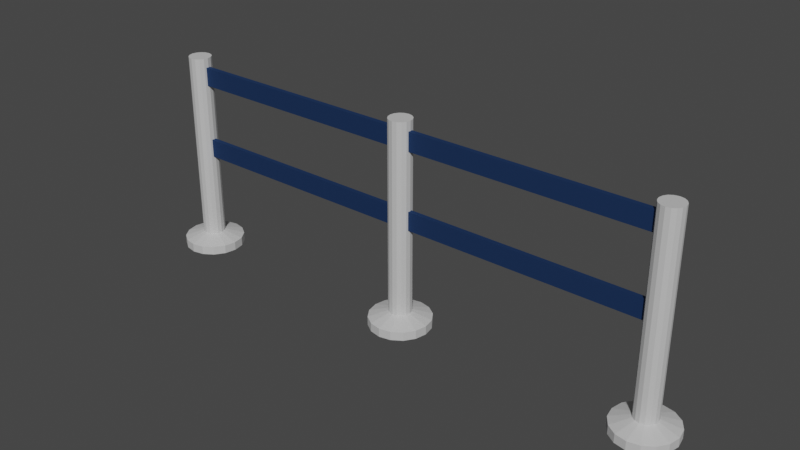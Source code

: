 # Source: RopePole.blend  (saved by Blender 3.3.6; exported with 4.5.12 LTS)
import bpy
from mathutils import Matrix  # noqa: F401  (used for matrix-valued properties, if any)

bpy.ops.wm.read_factory_settings(use_empty=True)
scene = bpy.context.scene
scene.name = 'Scene'

# ---- collections
col_collection = bpy.data.collections.new('Collection'); scene.collection.children.link(col_collection)

# ---- images (referenced by path relative to the original .blend; pixels are not part of the script)
import os
ASSET_DIR = os.environ.get("B2B_ASSET_DIR", "")  # directory of the original .blend (textures are referenced by path, not embedded)
HERE = os.path.dirname(os.path.abspath(__file__))  # packed textures are extracted next to this script under _unpacked/

def load_image(name, relpath, width, height, colorspace="sRGB"):
    """Load a texture the original file referenced (path relative to the .blend, or extracted next to this script)."""
    p = next((c for c in (os.path.join(HERE, relpath), os.path.join(ASSET_DIR, relpath)) if relpath and os.path.exists(c)), "")
    if p:
        img = bpy.data.images.load(p, check_existing=True)
        img.name = name
    else:  # same state as the original file: an image datablock whose file is absent (Cycles renders it pink)
        img = bpy.data.images.new(name, width, height)
        img.source = "FILE"
        img.filepath = "//" + (relpath or name)
    img.colorspace_settings.name = colorspace
    return img
img_image_002 = load_image('Image.002', '', 1024, 1024, 'Non-Color')

# ---- materials (node trees are filled in below, after node groups)
mat_main_002 = bpy.data.materials.new('Main.002')
mat_main_002.use_transparent_shadow = False
mat_main_002.diffuse_color = (0.898, 0.898, 0.898, 1.0)
mat_main_002.roughness = 0.7622
mat_main_002.specular_intensity = 1.0
mat_main_002.metallic = 1.0
mat_sec_002 = bpy.data.materials.new('Sec.002')
mat_sec_002.use_transparent_shadow = False
mat_sec_002.diffuse_color = (0.1059, 0.4039, 0.0, 1.0)
mat_sec_002.roughness = 0.7622
mat_sec_002.specular_intensity = 1.0
mat_sec_002.metallic = 1.0

# ---- material node trees
mat_main_002.use_nodes = True; mat_main_002.node_tree.nodes.clear()
_N = mat_main_002.node_tree.nodes; _L = mat_main_002.node_tree.links
n0 = _N.new('ShaderNodeBsdfPrincipled'); n0.name = 'Principled BSDF'; n0.location = (10, 300)
n0.distribution = 'GGX'
n0.subsurface_method = 'RANDOM_WALK_SKIN'
n0.inputs[0].default_value = (0.7084, 0.7084, 0.7084, 1.0)
n0.inputs[2].default_value = 0.7622
n0.inputs[3].default_value = 1.45
n0.inputs[13].default_value = 1.0
n0.inputs[27].default_value = (0.0, 0.0, 0.0, 1.0)
n0.inputs[28].default_value = 1.0
n1 = _N.new('ShaderNodeOutputMaterial'); n1.name = 'Material Output'; n1.location = (300, 300)
n2 = _N.new('ShaderNodeNormalMap'); n2.name = 'Normal Map'; n2.location = (-300, -300)
n2.label = 'Normal/Map'
n3 = _N.new('ShaderNodeTexImage'); n3.name = 'Image Texture'; n3.location = (-300, 300)
n3.image = img_image_002
_L.new(n0.outputs[0], n1.inputs[0])
_L.new(n2.outputs[0], n0.inputs[5])
_L.new(n3.outputs[0], n0.inputs[1])
n1.is_active_output = True
mat_sec_002.use_nodes = True; mat_sec_002.node_tree.nodes.clear()
_N = mat_sec_002.node_tree.nodes; _L = mat_sec_002.node_tree.links
n0 = _N.new('ShaderNodeBsdfPrincipled'); n0.name = 'Principled BSDF'; n0.location = (10, 300)
n0.distribution = 'GGX'
n0.subsurface_method = 'RANDOM_WALK_SKIN'
n0.inputs[1].default_value = 1.0
n0.inputs[2].default_value = 0.7622
n0.inputs[3].default_value = 1.45
n0.inputs[13].default_value = 1.0
n0.inputs[27].default_value = (0.0, 0.0, 0.0, 1.0)
n0.inputs[28].default_value = 1.0
n1 = _N.new('ShaderNodeOutputMaterial'); n1.name = 'Material Output'; n1.location = (300, 300)
n2 = _N.new('ShaderNodeNormalMap'); n2.name = 'Normal Map'; n2.location = (-300, -300)
n2.label = 'Normal/Map'
n3 = _N.new('ShaderNodeBrightContrast'); n3.name = 'Bright/Contrast'; n3.location = (-300, 600)
n3.inputs[0].default_value = (0.0382, 0.09306, 0.2502, 1.0)
_L.new(n0.outputs[0], n1.inputs[0])
_L.new(n2.outputs[0], n0.inputs[5])
_L.new(n3.outputs[0], n0.inputs[0])
n1.is_active_output = True

# ---- world
world_world = bpy.data.worlds.new('World'); scene.world = world_world
world_world.use_nodes = True; world_world.node_tree.nodes.clear()
_N = world_world.node_tree.nodes; _L = world_world.node_tree.links
n0 = _N.new('ShaderNodeOutputWorld'); n0.name = 'World Output'; n0.location = (300, 300)
n1 = _N.new('ShaderNodeBackground'); n1.name = 'Background'; n1.location = (10, 300)
n1.inputs[0].default_value = (0.05088, 0.05088, 0.05088, 1.0)
_L.new(n1.outputs[0], n0.inputs[0])
n0.is_active_output = True
world_world.color = (0.05088, 0.05088, 0.05088)
world_world.use_sun_shadow = False
world_world.sun_shadow_jitter_overblur = 0.0

# ---- meshes
me_cylinder_001 = bpy.data.meshes.new('Cylinder.001')
me_cylinder_001.from_pydata([(1.266, 2.16e-13, 2.861e-06), (1.266, -0.04905, 2.865e-06), (1.279, 4.972e-09, 0.06586), (1.279, -0.04905, 0.06586), (1.317, 9.187e-09, 0.1217), (1.317, -0.04905, 0.1217), (1.372, 1.2e-08, 0.159), (1.372, -0.04905, 0.159), (1.438, 1.299e-08, 0.1721), (1.438, -0.04905, 0.1721), (1.504, 1.2e-08, 0.159), (1.504, -0.04905, 0.159), (1.56, 9.187e-09, 0.1217), (1.56, -0.04905, 0.1217), (1.597, 4.972e-09, 0.06586), (1.597, -0.04905, 0.06586), (1.61, 2.16e-13, 2.861e-06), (1.61, -0.04905, 2.865e-06), (1.597, -4.972e-09, -0.06585), (1.597, -0.04905, -0.06585), (1.56, -9.187e-09, -0.1217), (1.56, -0.04905, -0.1217), (1.504, -1.2e-08, -0.159), (1.504, -0.04905, -0.159), (1.438, -1.299e-08, -0.1721), (1.438, -0.04905, -0.1721), (1.372, -1.2e-08, -0.159), (1.372, -0.04905, -0.159), (1.317, -9.187e-09, -0.1217), (1.317, -0.04905, -0.1217), (1.279, -4.972e-09, -0.06585), (1.279, -0.04905, -0.06585), (1.38, -0.0838, 0.02434), (1.375, -0.0838, 1.198e-06), (1.393, -0.0838, 0.04498), (1.414, -0.0838, 0.05877), (1.438, -0.0838, 0.06361), (1.463, -0.0838, 0.05877), (1.483, -0.0838, 0.04498), (1.497, -0.0838, 0.02434), (1.502, -0.0838, 1.198e-06), (1.497, -0.0838, -0.02434), (1.483, -0.0838, -0.04498), (1.463, -0.0838, -0.05876), (1.438, -0.0838, -0.06361), (1.414, -0.0838, -0.05876), (1.393, -0.0838, -0.04498), (1.38, -0.0838, -0.02434), (1.38, -1.159, 0.02434), (1.375, -1.159, 1.28e-06), (1.393, -1.159, 0.04498), (1.414, -1.159, 0.05877), (1.438, -1.159, 0.06361), (1.463, -1.159, 0.05877), (1.483, -1.159, 0.04498), (1.497, -1.159, 0.02434), (1.502, -1.159, 1.28e-06), (1.497, -1.159, -0.02434), (1.483, -1.159, -0.04498), (1.463, -1.159, -0.05876), (1.438, -1.159, -0.06361), (1.414, -1.159, -0.05876), (1.393, -1.159, -0.04498), (1.38, -1.159, -0.02434), (-1.614, 0.0, 0.0), (-1.614, -0.04905, 3.703e-09), (-1.601, 4.972e-09, 0.06585), (-1.601, -0.04905, 0.06585), (-1.564, 9.187e-09, 0.1217), (-1.564, -0.04905, 0.1217), (-1.508, 1.2e-08, 0.159), (-1.508, -0.04905, 0.159), (-1.442, 1.299e-08, 0.1721), (-1.442, -0.04905, 0.1721), (-1.377, 1.2e-08, 0.159), (-1.377, -0.04905, 0.159), (-1.321, 9.187e-09, 0.1217), (-1.321, -0.04905, 0.1217), (-1.283, 4.972e-09, 0.06585), (-1.283, -0.04905, 0.06585), (-1.27, 9e-15, 1.192e-07), (-1.27, -0.04905, 1.229e-07), (-1.283, -4.972e-09, -0.06585), (-1.283, -0.04905, -0.06585), (-1.321, -9.187e-09, -0.1217), (-1.321, -0.04905, -0.1217), (-1.377, -1.2e-08, -0.159), (-1.377, -0.04905, -0.159), (-1.442, -1.299e-08, -0.1721), (-1.442, -0.04905, -0.1721), (-1.508, -1.2e-08, -0.159), (-1.508, -0.04905, -0.159), (-1.564, -9.187e-09, -0.1217), (-1.564, -0.04905, -0.1217), (-1.601, -4.972e-09, -0.06585), (-1.601, -0.04905, -0.06585), (-1.501, -0.0838, 0.02434), (-1.506, -0.0838, -1.663e-06), (-1.487, -0.0838, 0.04498), (-1.467, -0.0838, 0.05876), (-1.442, -0.0838, 0.06361), (-1.418, -0.0838, 0.05876), (-1.397, -0.0838, 0.04498), (-1.384, -0.0838, 0.02434), (-1.379, -0.0838, -1.663e-06), (-1.384, -0.0838, -0.02434), (-1.397, -0.0838, -0.04498), (-1.418, -0.0838, -0.05877), (-1.442, -0.0838, -0.06361), (-1.467, -0.0838, -0.05877), (-1.487, -0.0838, -0.04498), (-1.501, -0.0838, -0.02434), (-1.501, -1.159, 0.02434), (-1.506, -1.159, -1.581e-06), (-1.487, -1.159, 0.04498), (-1.467, -1.159, 0.05876), (-1.442, -1.159, 0.06361), (-1.418, -1.159, 0.05876), (-1.397, -1.159, 0.04498), (-1.384, -1.159, 0.02434), (-1.379, -1.159, -1.581e-06), (-1.384, -1.159, -0.02434), (-1.397, -1.159, -0.04498), (-1.418, -1.159, -0.05877), (-1.442, -1.159, -0.06361), (-1.467, -1.159, -0.05877), (-1.487, -1.159, -0.04498), (-1.501, -1.159, -0.02434), (-0.01394, -1.001, -0.01283), (-0.01394, -1.106, -0.01283), (-1.427, -1.001, -0.01283), (-1.427, -1.106, -0.01283), (-0.01394, -1.001, 0.01283), (-0.01394, -1.106, 0.01283), (-1.427, -1.001, 0.01283), (-1.427, -1.106, 0.01283), (-0.01394, -0.5728, -0.01283), (-0.01394, -0.6775, -0.01283), (-1.427, -0.5728, -0.01283), (-1.427, -0.6775, -0.01283), (-0.01394, -0.5728, 0.01283), (-0.01394, -0.6775, 0.01283), (-1.427, -0.5728, 0.01283), (-1.427, -0.6775, 0.01283), (-0.1721, 9e-15, 1.192e-07), (-0.1721, -0.04905, 1.229e-07), (-0.159, 4.972e-09, 0.06586), (-0.159, -0.04905, 0.06586), (-0.1217, 9.187e-09, 0.1217), (-0.1217, -0.04905, 0.1217), (-0.06586, 1.2e-08, 0.159), (-0.06586, -0.04905, 0.159), (-9.537e-07, 1.299e-08, 0.1721), (-9.537e-07, -0.04905, 0.1721), (0.06585, 1.2e-08, 0.159), (0.06585, -0.04905, 0.159), (0.1217, 9.187e-09, 0.1217), (0.1217, -0.04905, 0.1217), (0.159, 4.972e-09, 0.06585), (0.159, -0.04905, 0.06585), (0.1721, 0.0, 0.0), (0.1721, -0.04905, 3.703e-09), (0.159, -4.972e-09, -0.06585), (0.159, -0.04905, -0.06585), (0.1217, -9.187e-09, -0.1217), (0.1217, -0.04905, -0.1217), (0.06585, -1.2e-08, -0.159), (0.06585, -0.04905, -0.159), (-9.537e-07, -1.299e-08, -0.1721), (-9.537e-07, -0.04905, -0.1721), (-0.06586, -1.2e-08, -0.159), (-0.06586, -0.04905, -0.159), (-0.1217, -9.187e-09, -0.1217), (-0.1217, -0.04905, -0.1217), (-0.159, -4.972e-09, -0.06585), (-0.159, -0.04905, -0.06585), (-0.05877, -0.0838, 0.02434), (-0.06361, -0.0838, -1.424e-06), (-0.04498, -0.0838, 0.04498), (-0.02434, -0.0838, 0.05876), (0.0, -0.0838, 0.06361), (0.02434, -0.0838, 0.05876), (0.04498, -0.0838, 0.04498), (0.05877, -0.0838, 0.02434), (0.06361, -0.0838, -1.424e-06), (0.05877, -0.0838, -0.02434), (0.04498, -0.0838, -0.04498), (0.02434, -0.0838, -0.05877), (0.0, -0.0838, -0.06361), (-0.02434, -0.0838, -0.05877), (-0.04498, -0.0838, -0.04498), (-0.05877, -0.0838, -0.02434), (-0.05877, -1.159, 0.02434), (-0.06361, -1.159, -1.343e-06), (-0.04498, -1.159, 0.04498), (-0.02434, -1.159, 0.05876), (0.0, -1.159, 0.06361), (0.02434, -1.159, 0.05876), (0.04498, -1.159, 0.04498), (0.05877, -1.159, 0.02434), (0.06361, -1.159, -1.343e-06), (0.05877, -1.159, -0.02434), (0.04498, -1.159, -0.04498), (0.02434, -1.159, -0.05877), (0.0, -1.159, -0.06361), (-0.02434, -1.159, -0.05877), (-0.04498, -1.159, -0.04498), (-0.05877, -1.159, -0.02434), (1.428, -1.001, -0.01283), (1.428, -1.106, -0.01283), (0.0157, -1.001, -0.01283), (0.0157, -1.106, -0.01283), (1.428, -1.001, 0.01283), (1.428, -1.106, 0.01283), (0.0157, -1.001, 0.01283), (0.0157, -1.106, 0.01283), (1.428, -0.5728, -0.01283), (1.428, -0.6775, -0.01283), (0.0157, -0.5728, -0.01283), (0.0157, -0.6775, -0.01283), (1.428, -0.5728, 0.01283), (1.428, -0.6775, 0.01283), (0.0157, -0.5728, 0.01283), (0.0157, -0.6775, 0.01283)], [], [(0, 1, 3, 2), (2, 3, 5, 4), (4, 5, 7, 6), (6, 7, 9, 8), (8, 9, 11, 10), (10, 11, 13, 12), (12, 13, 15, 14), (14, 15, 17, 16), (16, 17, 19, 18), (18, 19, 21, 20), (20, 21, 23, 22), (22, 23, 25, 24), (24, 25, 27, 26), (26, 27, 29, 28), (17, 15, 39, 40), (28, 29, 31, 30), (30, 31, 1, 0), (42, 41, 57, 58), (3, 1, 33, 32), (27, 25, 44, 45), (13, 11, 37, 38), (23, 21, 42, 43), (1, 31, 47, 33), (9, 7, 35, 36), (19, 17, 40, 41), (29, 27, 45, 46), (5, 3, 32, 34), (15, 13, 38, 39), (25, 23, 43, 44), (11, 9, 36, 37), (21, 19, 41, 42), (31, 29, 46, 47), (7, 5, 34, 35), (48, 49, 63, 62, 61, 60, 59, 58, 57, 56, 55, 54, 53, 52, 51, 50), (35, 34, 50, 51), (43, 42, 58, 59), (36, 35, 51, 52), (44, 43, 59, 60), (37, 36, 52, 53), (45, 44, 60, 61), (38, 37, 53, 54), (46, 45, 61, 62), (39, 38, 54, 55), (47, 46, 62, 63), (40, 39, 55, 56), (32, 33, 49, 48), (33, 47, 63, 49), (41, 40, 56, 57), (34, 32, 48, 50), (64, 65, 67, 66), (66, 67, 69, 68), (68, 69, 71, 70), (70, 71, 73, 72), (72, 73, 75, 74), (74, 75, 77, 76), (76, 77, 79, 78), (78, 79, 81, 80), (80, 81, 83, 82), (82, 83, 85, 84), (84, 85, 87, 86), (86, 87, 89, 88), (88, 89, 91, 90), (90, 91, 93, 92), (81, 79, 103, 104), (92, 93, 95, 94), (94, 95, 65, 64), (106, 105, 121, 122), (67, 65, 97, 96), (91, 89, 108, 109), (77, 75, 101, 102), (87, 85, 106, 107), (65, 95, 111, 97), (73, 71, 99, 100), (83, 81, 104, 105), (93, 91, 109, 110), (69, 67, 96, 98), (79, 77, 102, 103), (89, 87, 107, 108), (75, 73, 100, 101), (85, 83, 105, 106), (95, 93, 110, 111), (71, 69, 98, 99), (112, 113, 127, 126, 125, 124, 123, 122, 121, 120, 119, 118, 117, 116, 115, 114), (99, 98, 114, 115), (107, 106, 122, 123), (100, 99, 115, 116), (108, 107, 123, 124), (101, 100, 116, 117), (109, 108, 124, 125), (102, 101, 117, 118), (110, 109, 125, 126), (103, 102, 118, 119), (111, 110, 126, 127), (104, 103, 119, 120), (96, 97, 113, 112), (97, 111, 127, 113), (105, 104, 120, 121), (98, 96, 112, 114), (128, 129, 131, 130), (134, 135, 133, 132), (130, 134, 132, 128), (135, 131, 129, 133), (136, 137, 139, 138), (142, 143, 141, 140), (138, 142, 140, 136), (143, 139, 137, 141), (144, 145, 147, 146), (146, 147, 149, 148), (148, 149, 151, 150), (150, 151, 153, 152), (152, 153, 155, 154), (154, 155, 157, 156), (156, 157, 159, 158), (158, 159, 161, 160), (160, 161, 163, 162), (162, 163, 165, 164), (164, 165, 167, 166), (166, 167, 169, 168), (168, 169, 171, 170), (170, 171, 173, 172), (161, 159, 183, 184), (172, 173, 175, 174), (174, 175, 145, 144), (186, 185, 201, 202), (147, 145, 177, 176), (171, 169, 188, 189), (157, 155, 181, 182), (167, 165, 186, 187), (145, 175, 191, 177), (153, 151, 179, 180), (163, 161, 184, 185), (173, 171, 189, 190), (149, 147, 176, 178), (159, 157, 182, 183), (169, 167, 187, 188), (155, 153, 180, 181), (165, 163, 185, 186), (175, 173, 190, 191), (151, 149, 178, 179), (192, 193, 207, 206, 205, 204, 203, 202, 201, 200, 199, 198, 197, 196, 195, 194), (179, 178, 194, 195), (187, 186, 202, 203), (180, 179, 195, 196), (188, 187, 203, 204), (181, 180, 196, 197), (189, 188, 204, 205), (182, 181, 197, 198), (190, 189, 205, 206), (183, 182, 198, 199), (191, 190, 206, 207), (184, 183, 199, 200), (176, 177, 193, 192), (177, 191, 207, 193), (185, 184, 200, 201), (178, 176, 192, 194), (208, 209, 211, 210), (214, 215, 213, 212), (210, 214, 212, 208), (215, 211, 209, 213), (216, 217, 219, 218), (222, 223, 221, 220), (218, 222, 220, 216), (223, 219, 217, 221)])
me_cylinder_001.polygons.foreach_set('material_index', [0, 0, 0, 0, 0, 0, 0, 0, 0, 0, 0, 0, 0, 0, 0, 0, 0, 0, 0, 0, 0, 0, 0, 0, 0, 0, 0, 0, 0, 0, 0, 0, 0, 0, 0, 0, 0, 0, 0, 0, 0, 0, 0, 0, 0, 0, 0, 0, 0, 0, 0, 0, 0, 0, 0, 0, 0, 0, 0, 0, 0, 0, 0, 0, 0, 0, 0, 0, 0, 0, 0, 0, 0, 0, 0, 0, 0, 0, 0, 0, 0, 0, 0, 0, 0, 0, 0, 0, 0, 0, 0, 0, 0, 0, 0, 0, 0, 0, 1, 1, 1, 1, 1, 1, 1, 1, 0, 0, 0, 0, 0, 0, 0, 0, 0, 0, 0, 0, 0, 0, 0, 0, 0, 0, 0, 0, 0, 0, 0, 0, 0, 0, 0, 0, 0, 0, 0, 0, 0, 0, 0, 0, 0, 0, 0, 0, 0, 0, 0, 0, 0, 0, 0, 0, 0, 1, 1, 1, 1, 1, 1, 1, 1])
_uv = me_cylinder_001.uv_layers.new(name='UVMap')
_uv.uv.foreach_set('vector', [0.6581, 0.6263, 0.6797, 0.6263, 0.6797, 0.6559, 0.6581, 0.6559, 0.6581, 0.6559, 0.6797, 0.6559, 0.6797, 0.6832, 0.6581, 0.6832, 0.5384, 0.6351, 0.5168, 0.6351, 0.5168, 0.6106, 0.5384, 0.6106, 0.5384, 0.6106, 0.5168, 0.6106, 0.5168, 0.5816, 0.5384, 0.5816, 0.5384, 0.5816, 0.5168, 0.5816, 0.5168, 0.5526, 0.5384, 0.5526, 0.5384, 0.5526, 0.5168, 0.5526, 0.5168, 0.528, 0.5384, 0.528, 0.4891, 0.5555, 0.5107, 0.5555, 0.5107, 0.5828, 0.4891, 0.5828, 0.4891, 0.5828, 0.5107, 0.5828, 0.5107, 0.6123, 0.4891, 0.6123, 0.4891, 0.6123, 0.5107, 0.6123, 0.5107, 0.6396, 0.4891, 0.6396, 0.4891, 0.6396, 0.5107, 0.6396, 0.5107, 0.6605, 0.4891, 0.6605, 0.5933, 0.4731, 0.6149, 0.4731, 0.6149, 0.4977, 0.5933, 0.4977, 0.5933, 0.4977, 0.6149, 0.4977, 0.6149, 0.5267, 0.5933, 0.5267, 0.5933, 0.5267, 0.6149, 0.5267, 0.6149, 0.5556, 0.5933, 0.5556, 0.5933, 0.5556, 0.6149, 0.5556, 0.6149, 0.5802, 0.5933, 0.5802, 0.4573, 0.0, 0.4846, 0.01131, 0.4581, 0.051, 0.448, 0.04682, 0.6581, 0.5782, 0.6797, 0.5782, 0.6797, 0.599, 0.6581, 0.599, 0.6581, 0.599, 0.6797, 0.599, 0.6797, 0.6263, 0.6581, 0.6263, 0.832, 0.4731, 0.8243, 0.4731, 0.8243, 0.0, 0.832, 0.0, 0.4573, 0.1486, 0.4278, 0.1486, 0.4371, 0.1017, 0.448, 0.1017, 0.3683, 0.08905, 0.3683, 0.0595, 0.4151, 0.06881, 0.4151, 0.07974, 0.5055, 0.0322, 0.5168, 0.0595, 0.47, 0.06881, 0.4658, 0.05872, 0.3796, 0.0322, 0.4005, 0.01131, 0.427, 0.051, 0.4193, 0.05872, 0.4278, 0.1486, 0.4005, 0.1372, 0.427, 0.09755, 0.4371, 0.1017, 0.5168, 0.08905, 0.5055, 0.1163, 0.4658, 0.08983, 0.47, 0.07974, 0.4278, 0.0, 0.4573, 0.0, 0.448, 0.04682, 0.4371, 0.04682, 0.3796, 0.1163, 0.3683, 0.08905, 0.4151, 0.07974, 0.4193, 0.08983, 0.4846, 0.1372, 0.4573, 0.1486, 0.448, 0.1017, 0.4581, 0.09755, 0.4846, 0.01131, 0.5055, 0.0322, 0.4658, 0.05872, 0.4581, 0.051, 0.3683, 0.0595, 0.3796, 0.0322, 0.4193, 0.05872, 0.4151, 0.06881, 0.5168, 0.0595, 0.5168, 0.08905, 0.47, 0.07974, 0.47, 0.06881, 0.4005, 0.01131, 0.4278, 0.0, 0.4371, 0.04682, 0.427, 0.051, 0.4005, 0.1372, 0.3796, 0.1163, 0.4193, 0.08983, 0.427, 0.09755, 0.5055, 0.1163, 0.4846, 0.1372, 0.4581, 0.09755, 0.4658, 0.08983, 0.4789, 0.5555, 0.4679, 0.5555, 0.4578, 0.5513, 0.4501, 0.5436, 0.4459, 0.5335, 0.4459, 0.5226, 0.4501, 0.5125, 0.4578, 0.5047, 0.4679, 0.5006, 0.4789, 0.5006, 0.4889, 0.5047, 0.4967, 0.5125, 0.5009, 0.5226, 0.5009, 0.5335, 0.4967, 0.5436, 0.4889, 0.5513, 0.6265, 0.0, 0.6356, 0.0, 0.6356, 0.4731, 0.6265, 0.4731, 0.6661, 0.0, 0.6752, 0.0, 0.6752, 0.4731, 0.6661, 0.4731, 0.6158, 0.0, 0.6265, 0.0, 0.6265, 0.4731, 0.6158, 0.4731, 0.6554, 0.0, 0.6661, 0.0, 0.6661, 0.4731, 0.6554, 0.4731, 0.6051, 0.0, 0.6158, 0.0, 0.6158, 0.4731, 0.6051, 0.4731, 0.6447, 0.0, 0.6554, 0.0, 0.6554, 0.4731, 0.6447, 0.4731, 0.596, 0.0, 0.6051, 0.0, 0.6051, 0.4731, 0.596, 0.4731, 0.6356, 0.0, 0.6447, 0.0, 0.6447, 0.4731, 0.6356, 0.4731, 0.8033, 0.4731, 0.7932, 0.4731, 0.7932, 0.0, 0.8033, 0.0, 0.376, 0.9188, 0.3683, 0.9188, 0.3683, 0.4457, 0.376, 0.4457, 0.8142, 0.4731, 0.8033, 0.4731, 0.8033, 0.0, 0.8142, 0.0, 0.397, 0.9188, 0.3861, 0.9188, 0.3861, 0.4457, 0.397, 0.4457, 0.3861, 0.9188, 0.376, 0.9188, 0.376, 0.4457, 0.3861, 0.4457, 0.8243, 0.4731, 0.8142, 0.4731, 0.8142, 0.0, 0.8243, 0.0, 0.4071, 0.9188, 0.397, 0.9188, 0.397, 0.4457, 0.4071, 0.4457, 0.6365, 0.6284, 0.6581, 0.6284, 0.6581, 0.658, 0.6365, 0.658, 0.6365, 0.658, 0.6581, 0.658, 0.6581, 0.6853, 0.6365, 0.6853, 0.6581, 0.5802, 0.6365, 0.5802, 0.6365, 0.5556, 0.6581, 0.5556, 0.6581, 0.5556, 0.6365, 0.5556, 0.6365, 0.5267, 0.6581, 0.5267, 0.6581, 0.5267, 0.6365, 0.5267, 0.6365, 0.4977, 0.6581, 0.4977, 0.6581, 0.4977, 0.6365, 0.4977, 0.6365, 0.4731, 0.6581, 0.4731, 0.4891, 0.6605, 0.4675, 0.6605, 0.4675, 0.6332, 0.4891, 0.6332, 0.4891, 0.6332, 0.4675, 0.6332, 0.4675, 0.6037, 0.4891, 0.6037, 0.4891, 0.6037, 0.4675, 0.6037, 0.4675, 0.5764, 0.4891, 0.5764, 0.4891, 0.5764, 0.4675, 0.5764, 0.4675, 0.5555, 0.4891, 0.5555, 0.6149, 0.4731, 0.6365, 0.4731, 0.6365, 0.4977, 0.6149, 0.4977, 0.6149, 0.4977, 0.6365, 0.4977, 0.6365, 0.5267, 0.6149, 0.5267, 0.6149, 0.5267, 0.6365, 0.5267, 0.6365, 0.5556, 0.6149, 0.5556, 0.6149, 0.5556, 0.6365, 0.5556, 0.6365, 0.5802, 0.6149, 0.5802, 0.4005, 0.1599, 0.4278, 0.1486, 0.4371, 0.1954, 0.427, 0.1996, 0.6365, 0.5802, 0.6581, 0.5802, 0.6581, 0.6011, 0.6365, 0.6011, 0.6365, 0.6011, 0.6581, 0.6011, 0.6581, 0.6284, 0.6365, 0.6284, 0.7932, 0.4731, 0.7855, 0.4731, 0.7855, 0.0, 0.7932, 0.0, 0.5055, 0.2649, 0.4846, 0.2858, 0.4581, 0.2461, 0.4658, 0.2384, 0.4005, 0.2858, 0.3796, 0.2649, 0.4193, 0.2384, 0.427, 0.2461, 0.4573, 0.1486, 0.4846, 0.1599, 0.4581, 0.1996, 0.448, 0.1954, 0.3683, 0.2376, 0.3683, 0.2081, 0.4151, 0.2174, 0.4151, 0.2283, 0.4846, 0.2858, 0.4573, 0.2971, 0.448, 0.2503, 0.4581, 0.2461, 0.5055, 0.1808, 0.5168, 0.2081, 0.47, 0.2174, 0.4658, 0.2073, 0.3796, 0.1808, 0.4005, 0.1599, 0.427, 0.1996, 0.4193, 0.2073, 0.4278, 0.2971, 0.4005, 0.2858, 0.427, 0.2461, 0.4371, 0.2503, 0.5168, 0.2376, 0.5055, 0.2649, 0.4658, 0.2384, 0.47, 0.2283, 0.4278, 0.1486, 0.4573, 0.1486, 0.448, 0.1954, 0.4371, 0.1954, 0.3796, 0.2649, 0.3683, 0.2376, 0.4151, 0.2283, 0.4193, 0.2384, 0.4846, 0.1599, 0.5055, 0.1808, 0.4658, 0.2073, 0.4581, 0.1996, 0.3683, 0.2081, 0.3796, 0.1808, 0.4193, 0.2073, 0.4151, 0.2174, 0.4573, 0.2971, 0.4278, 0.2971, 0.4371, 0.2503, 0.448, 0.2503, 0.5168, 0.2081, 0.5168, 0.2376, 0.47, 0.2283, 0.47, 0.2174, 0.5009, 0.4786, 0.4967, 0.4887, 0.4889, 0.4964, 0.4789, 0.5006, 0.4679, 0.5006, 0.4578, 0.4964, 0.4501, 0.4887, 0.4459, 0.4786, 0.4459, 0.4676, 0.4501, 0.4576, 0.4578, 0.4498, 0.4679, 0.4457, 0.4789, 0.4457, 0.4889, 0.4498, 0.4967, 0.4576, 0.5009, 0.4676, 0.5473, 0.0, 0.5564, 0.0, 0.5564, 0.4731, 0.5473, 0.4731, 0.5869, 0.0, 0.596, 0.0, 0.596, 0.4731, 0.5869, 0.4731, 0.5366, 0.0, 0.5473, 0.0, 0.5473, 0.4731, 0.5366, 0.4731, 0.5762, 0.0, 0.5869, 0.0, 0.5869, 0.4731, 0.5762, 0.4731, 0.5259, 0.0, 0.5366, 0.0, 0.5366, 0.4731, 0.5259, 0.4731, 0.5655, 0.0, 0.5762, 0.0, 0.5762, 0.4731, 0.5655, 0.4731, 0.5168, 0.0, 0.5259, 0.0, 0.5259, 0.4731, 0.5168, 0.4731, 0.5564, 0.0, 0.5655, 0.0, 0.5655, 0.4731, 0.5564, 0.4731, 0.7645, 0.4731, 0.7544, 0.4731, 0.7544, 0.0, 0.7645, 0.0, 0.8786, 0.4731, 0.8708, 0.4731, 0.8708, 0.0, 0.8786, 0.0, 0.7754, 0.4731, 0.7645, 0.4731, 0.7645, 0.0, 0.7754, 0.0, 0.8996, 0.4731, 0.8887, 0.4731, 0.8887, 0.0, 0.8996, 0.0, 0.8887, 0.4731, 0.8786, 0.4731, 0.8786, 0.0, 0.8887, 0.0, 0.7855, 0.4731, 0.7754, 0.4731, 0.7754, 0.0, 0.7855, 0.0, 0.9097, 0.4731, 0.8996, 0.4731, 0.8996, 0.0, 0.9097, 0.0, 0.04604, 0.6217, 0.0, 0.6217, 0.0, 0.0, 0.04604, 0.0, 0.09207, 0.6217, 0.04604, 0.6217, 0.04604, 0.0, 0.09207, 0.0, 0.9887, 0.6217, 0.9774, 0.6217, 0.9774, 0.0, 0.9887, 0.0, 0.9774, 0.6217, 0.9661, 0.6217, 0.9661, 0.0, 0.9774, 9.313e-10, 0.2302, 0.6217, 0.1841, 0.6217, 0.1841, 0.0, 0.2302, 0.0, 0.3683, 0.6217, 0.3223, 0.6217, 0.3223, 0.0, 0.3683, 9.313e-10, 1.0, 0.6217, 0.9887, 0.6217, 0.9887, 0.0, 1.0, 0.0, 0.9661, 0.6217, 0.9548, 0.6217, 0.9548, 0.0, 0.9661, 9.313e-10, 0.6581, 0.5213, 0.6797, 0.5213, 0.6797, 0.5509, 0.6581, 0.5509, 0.6581, 0.5509, 0.6797, 0.5509, 0.6797, 0.5782, 0.6581, 0.5782, 0.56, 0.6351, 0.5384, 0.6351, 0.5384, 0.6106, 0.56, 0.6106, 0.56, 0.6106, 0.5384, 0.6106, 0.5384, 0.5816, 0.56, 0.5816, 0.56, 0.5816, 0.5384, 0.5816, 0.5384, 0.5526, 0.56, 0.5526, 0.56, 0.5526, 0.5384, 0.5526, 0.5384, 0.528, 0.56, 0.528, 0.4675, 0.6605, 0.4459, 0.6605, 0.4459, 0.6332, 0.4675, 0.6332, 0.4675, 0.6332, 0.4459, 0.6332, 0.4459, 0.6037, 0.4675, 0.6037, 0.4675, 0.6037, 0.4459, 0.6037, 0.4459, 0.5764, 0.4675, 0.5764, 0.4675, 0.5764, 0.4459, 0.5764, 0.4459, 0.5555, 0.4675, 0.5555, 0.5717, 0.4731, 0.5933, 0.4731, 0.5933, 0.4977, 0.5717, 0.4977, 0.5717, 0.4977, 0.5933, 0.4977, 0.5933, 0.5267, 0.5717, 0.5267, 0.5717, 0.5267, 0.5933, 0.5267, 0.5933, 0.5556, 0.5717, 0.5556, 0.5717, 0.5556, 0.5933, 0.5556, 0.5933, 0.5802, 0.5717, 0.5802, 0.5168, 0.3566, 0.5168, 0.3862, 0.47, 0.3768, 0.47, 0.3659, 0.6581, 0.4731, 0.6797, 0.4731, 0.6797, 0.494, 0.6581, 0.494, 0.6581, 0.494, 0.6797, 0.494, 0.6797, 0.5213, 0.6581, 0.5213, 0.4071, 0.4457, 0.4148, 0.4457, 0.4148, 0.9188, 0.4071, 0.9188, 0.3796, 0.4134, 0.3683, 0.3861, 0.4151, 0.3768, 0.4193, 0.3869, 0.4005, 0.3084, 0.4278, 0.2971, 0.4371, 0.3439, 0.427, 0.3481, 0.5055, 0.4134, 0.4846, 0.4343, 0.4581, 0.3946, 0.4658, 0.3869, 0.4573, 0.2971, 0.4846, 0.3084, 0.4581, 0.3481, 0.448, 0.3439, 0.3683, 0.3861, 0.3683, 0.3566, 0.4151, 0.3659, 0.4151, 0.3768, 0.4573, 0.4457, 0.4278, 0.4457, 0.4371, 0.3988, 0.448, 0.3988, 0.5055, 0.3293, 0.5168, 0.3566, 0.47, 0.3659, 0.4658, 0.3558, 0.3796, 0.3293, 0.4005, 0.3084, 0.427, 0.3481, 0.4193, 0.3558, 0.4005, 0.4343, 0.3796, 0.4134, 0.4193, 0.3869, 0.427, 0.3946, 0.5168, 0.3862, 0.5055, 0.4134, 0.4658, 0.3869, 0.47, 0.3768, 0.4278, 0.2971, 0.4573, 0.2971, 0.448, 0.3439, 0.4371, 0.3439, 0.4846, 0.4343, 0.4573, 0.4457, 0.448, 0.3988, 0.4581, 0.3946, 0.4846, 0.3084, 0.5055, 0.3293, 0.4658, 0.3558, 0.4581, 0.3481, 0.3683, 0.3566, 0.3796, 0.3293, 0.4193, 0.3558, 0.4151, 0.3659, 0.4278, 0.4457, 0.4005, 0.4343, 0.427, 0.3946, 0.4371, 0.3988, 0.5717, 0.4951, 0.5717, 0.506, 0.5676, 0.5161, 0.5598, 0.5238, 0.5498, 0.528, 0.5388, 0.528, 0.5287, 0.5238, 0.521, 0.5161, 0.5168, 0.506, 0.5168, 0.4951, 0.521, 0.485, 0.5287, 0.4773, 0.5388, 0.4731, 0.5498, 0.4731, 0.5598, 0.4773, 0.5676, 0.485, 0.7453, 0.0, 0.7544, 7.451e-09, 0.7544, 0.4731, 0.7453, 0.4731, 0.7057, 0.0, 0.7148, 7.451e-09, 0.7148, 0.4731, 0.7057, 0.4731, 0.7346, 0.0, 0.7453, 0.0, 0.7453, 0.4731, 0.7346, 0.4731, 0.695, 0.0, 0.7057, 0.0, 0.7057, 0.4731, 0.695, 0.4731, 0.7239, 0.0, 0.7346, 0.0, 0.7346, 0.4731, 0.7239, 0.4731, 0.6843, 0.0, 0.695, 0.0, 0.695, 0.4731, 0.6843, 0.4731, 0.7148, 0.0, 0.7239, 0.0, 0.7239, 0.4731, 0.7148, 0.4731, 0.6752, 0.0, 0.6843, 0.0, 0.6843, 0.4731, 0.6752, 0.4731, 0.4359, 0.4457, 0.4459, 0.4457, 0.4459, 0.9188, 0.4359, 0.9188, 0.8397, 0.4731, 0.832, 0.4731, 0.832, 0.0, 0.8397, 0.0, 0.4249, 0.4457, 0.4359, 0.4457, 0.4359, 0.9188, 0.4249, 0.9188, 0.8607, 0.4731, 0.8498, 0.4731, 0.8498, 0.0, 0.8607, 0.0, 0.8498, 0.4731, 0.8397, 0.4731, 0.8397, 0.0, 0.8498, 0.0, 0.4148, 0.4457, 0.4249, 0.4457, 0.4249, 0.9188, 0.4148, 0.9188, 0.8708, 0.4731, 0.8607, 0.4731, 0.8607, 0.0, 0.8708, 0.0, 0.1381, 0.6217, 0.09207, 0.6217, 0.09207, 0.0, 0.1381, 0.0, 0.1841, 0.6217, 0.1381, 0.6217, 0.1381, 0.0, 0.1841, 0.0, 0.9322, 0.0, 0.9435, 1.863e-09, 0.9435, 0.6217, 0.9322, 0.6217, 0.921, 0.0, 0.9322, 0.0, 0.9322, 0.6217, 0.921, 0.6217, 0.2762, 0.6217, 0.2302, 0.6217, 0.2302, 0.0, 0.2762, 0.0, 0.3223, 0.6217, 0.2762, 0.6217, 0.2762, 0.0, 0.3223, 0.0, 0.9435, 0.0, 0.9548, 1.863e-09, 0.9548, 0.6217, 0.9435, 0.6217, 0.9097, 0.0, 0.921, 0.0, 0.921, 0.6217, 0.9097, 0.6217])
me_cylinder_001.materials.append(mat_main_002)
me_cylinder_001.materials.append(mat_sec_002)
me_cylinder_001.update()

# ---- objects
ob_ropepole = bpy.data.objects.new('RopePole', me_cylinder_001)

# ---- transforms, parenting, visibility, modifiers, constraints
ob_ropepole.location = (0.0, 0.0, 0.0)
ob_ropepole.rotation_euler = (-1.571, -0.0, 0.0)

# ---- collection membership
col_collection.objects.link(ob_ropepole)

# ---- scene / render settings (as saved in the file)
scene.frame_start = 1; scene.frame_end = 250; scene.frame_set(1)
scene.render.engine = 'BLENDER_EEVEE_NEXT'
scene.cycles.sampling_pattern = 'TABULATED_SOBOL'
scene.cycles.use_light_tree = False
scene.view_settings.view_transform = 'Filmic'
bpy.context.view_layer.update()

# ---- added for rendering (the .blend has no active camera and no usable light): camera, sun
cam_auto = bpy.data.cameras.new('AutoCamera')
cam_auto.lens = 50.0
cam_auto.sensor_width = 36.0
cam_auto.clip_end = 1000.0
ob_auto_camera = bpy.data.objects.new('AutoCamera', cam_auto)
scene.collection.objects.link(ob_auto_camera)
ob_auto_camera.location = (3.18447, -3.8238, 3.12865)
ob_auto_camera.rotation_euler = (1.09748, -7.21219e-08, 0.694738)
scene.camera = ob_auto_camera
light_auto_sun = bpy.data.lights.new('AutoSun', 'SUN')
light_auto_sun.energy = 3.0
light_auto_sun.angle = 0.0523599
ob_auto_sun = bpy.data.objects.new('AutoSun', light_auto_sun)
scene.collection.objects.link(ob_auto_sun)
ob_auto_sun.rotation_euler = (0.872665, 0.174533, 0.523599)
bpy.context.view_layer.update()
